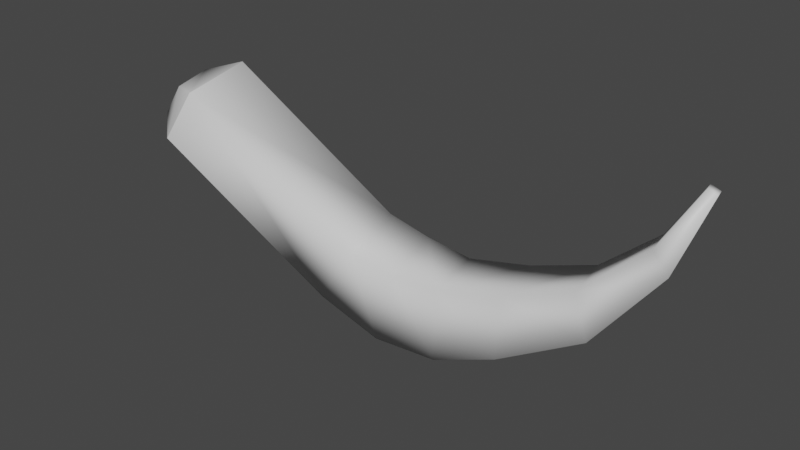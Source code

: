 # Source: mammothTuskDecoration.blend  (saved by Blender 3.4.6; exported with 4.5.12 LTS)
import bpy
from mathutils import Matrix  # noqa: F401  (used for matrix-valued properties, if any)

bpy.ops.wm.read_factory_settings(use_empty=True)
scene = bpy.context.scene
scene.name = 'Scene'

# ---- collections
col_model = bpy.data.collections.new('Model'); scene.collection.children.link(col_model)
col_empties = bpy.data.collections.new('Empties'); scene.collection.children.link(col_empties)

# ---- materials (node trees are filled in below, after node groups)
mat_tusk = bpy.data.materials.new('tusk')
mat_tusk.use_transparent_shadow = False

# ---- material node trees
mat_tusk.use_nodes = True; mat_tusk.node_tree.nodes.clear()
_N = mat_tusk.node_tree.nodes; _L = mat_tusk.node_tree.links
n0 = _N.new('ShaderNodeBsdfPrincipled'); n0.name = 'Principled BSDF'; n0.location = (10, 300)
n0.distribution = 'GGX'
n0.subsurface_method = 'RANDOM_WALK_SKIN'
n0.inputs[27].default_value = (0.0, 0.0, 0.0, 1.0)
n0.inputs[28].default_value = 1.0
n1 = _N.new('ShaderNodeOutputMaterial'); n1.name = 'Material Output'; n1.location = (320, 270)
_L.new(n0.outputs[0], n1.inputs[0])
n1.is_active_output = True

# ---- world
world_world = bpy.data.worlds.new('World'); scene.world = world_world
world_world.use_nodes = True; world_world.node_tree.nodes.clear()
_N = world_world.node_tree.nodes; _L = world_world.node_tree.links
n0 = _N.new('ShaderNodeOutputWorld'); n0.name = 'World Output'; n0.location = (300, 300)
n1 = _N.new('ShaderNodeBackground'); n1.name = 'Background'; n1.location = (10, 300)
n1.inputs[0].default_value = (0.05088, 0.05088, 0.05088, 1.0)
_L.new(n1.outputs[0], n0.inputs[0])
n0.is_active_output = True
world_world.color = (0.05088, 0.05088, 0.05088)
world_world.use_sun_shadow = False
world_world.sun_shadow_jitter_overblur = 0.0

# ---- meshes
me_cube_003 = bpy.data.meshes.new('Cube.003')
me_cube_003.from_pydata([(-0.7848, -0.1779, 0.5865), (-0.9063, 0.02211, 0.3775), (-0.9281, -0.1711, 0.3937), (-0.8086, 0.07163, 0.6192), (-0.2975, -0.1178, 0.007555), (-0.1936, -0.09722, 0.1835), (-0.2678, 0.05713, 0.04019), (-0.1926, 0.09166, 0.2511), (0.1388, -0.1069, -0.04872), (0.1147, -0.06884, 0.1595), (0.1305, 0.05467, -0.0002338), (0.1143, 0.09578, 0.1985), (0.6104, -0.05708, 0.1822), (0.5506, -0.02711, 0.3063), (0.5492, 0.04619, 0.2417), (0.5434, 0.09408, 0.33), (0.8817, 0.02101, 0.668), (0.851, 0.02471, 0.6772), (0.8757, 0.04991, 0.6684), (0.845, 0.05362, 0.6776), (-0.9666, -0.1293, 0.4644), (-0.9713, -0.03261, 0.4603), (-0.9047, -0.005143, 0.5906), (-0.888, -0.1341, 0.5723), (-0.8086, 0.07163, 0.6192), (-0.9063, 0.02211, 0.3775), (-0.7848, -0.1779, 0.5865), (-0.9281, -0.1711, 0.3937), (0.3211, 0.0481, 0.101), (0.3228, 0.09979, 0.2471), (0.325, -0.05345, 0.2159), (0.3489, -0.09537, 0.0367), (0.728, 0.08365, 0.4913), (0.7372, 0.01024, 0.4802), (0.7944, -0.003428, 0.4237), (0.751, 0.05928, 0.4492), (-0.07205, -0.1209, -0.05479), (-0.06739, 0.0586, -0.001771), (-0.04437, -0.08474, 0.1592), (-0.04517, 0.09606, 0.2161)], [], [(33, 17, 19), (33, 19, 32), (0, 5, 7), (0, 7, 3), (0, 2, 4), (0, 4, 5), (37, 10, 8), (37, 8, 36), (34, 35, 18), (34, 18, 16), (38, 36, 8), (38, 8, 9), (29, 15, 14), (29, 14, 28), (8, 10, 28), (8, 28, 31), (9, 30, 29), (9, 29, 11), (11, 29, 28), (11, 28, 10), (1, 6, 4), (1, 4, 2), (3, 7, 6), (3, 6, 1), (35, 32, 19), (35, 19, 18), (30, 13, 15), (30, 15, 29), (30, 31, 12), (30, 12, 13), (39, 11, 10), (39, 10, 37), (5, 4, 36), (5, 36, 38), (7, 5, 38), (7, 38, 39), (9, 8, 31), (9, 31, 30), (13, 12, 34), (13, 34, 33), (14, 15, 32), (14, 32, 35), (7, 39, 37), (7, 37, 6), (33, 34, 16), (33, 16, 17), (19, 17, 16), (19, 16, 18), (39, 38, 9), (39, 9, 11), (31, 28, 14), (31, 14, 12), (12, 14, 35), (12, 35, 34), (6, 37, 36), (6, 36, 4), (13, 33, 32), (13, 32, 15), (2, 0, 26), (2, 26, 27), (26, 24, 22), (26, 22, 23), (3, 1, 25), (3, 25, 24), (1, 2, 27), (1, 27, 25), (0, 3, 24), (0, 24, 26), (20, 23, 22), (20, 22, 21), (27, 26, 23), (27, 23, 20), (24, 25, 21), (24, 21, 22), (25, 27, 20), (25, 20, 21)])
me_cube_003.polygons.foreach_set('use_smooth', [True] * 76)
_uv = me_cube_003.uv_layers.new(name='UVMap')
_uv.uv.foreach_set('vector', [0.0, 0.0, 0.0, 0.0, 0.0, 0.0, 0.0, 0.0, 0.0, 0.0, 0.0, 0.0, 0.0, 0.0, 0.0, 0.0, 0.0, 0.0, 0.0, 0.0, 0.0, 0.0, 0.0, 0.0, 0.0, 0.0, 0.0, 0.0, 0.0, 0.0, 0.0, 0.0, 0.0, 0.0, 0.0, 0.0, 0.0, 0.0, 0.0, 0.0, 0.0, 0.0, 0.0, 0.0, 0.0, 0.0, 0.0, 0.0, 0.0, 0.0, 0.0, 0.0, 0.0, 0.0, 0.0, 0.0, 0.0, 0.0, 0.0, 0.0, 0.0, 0.0, 0.0, 0.0, 0.0, 0.0, 0.0, 0.0, 0.0, 0.0, 0.0, 0.0, 0.0, 0.0, 0.0, 0.0, 0.0, 0.0, 0.0, 0.0, 0.0, 0.0, 0.0, 0.0, 0.0, 0.0, 0.0, 0.0, 0.0, 0.0, 0.0, 0.0, 0.0, 0.0, 0.0, 0.0, 0.0, 0.0, 0.0, 0.0, 0.0, 0.0, 0.0, 0.0, 0.0, 0.0, 0.0, 0.0, 0.0, 0.0, 0.0, 0.0, 0.0, 0.0, 0.0, 0.0, 0.0, 0.0, 0.0, 0.0, 0.0, 0.0, 0.0, 0.0, 0.0, 0.0, 0.0, 0.0, 0.0, 0.0, 0.0, 0.0, 0.0, 0.0, 0.0, 0.0, 0.0, 0.0, 0.0, 0.0, 0.0, 0.0, 0.0, 0.0, 0.0, 0.0, 0.0, 0.0, 0.0, 0.0, 0.0, 0.0, 0.0, 0.0, 0.0, 0.0, 0.0, 0.0, 0.0, 0.0, 0.0, 0.0, 0.0, 0.0, 0.0, 0.0, 0.0, 0.0, 0.0, 0.0, 0.0, 0.0, 0.0, 0.0, 0.0, 0.0, 0.0, 0.0, 0.0, 0.0, 0.0, 0.0, 0.0, 0.0, 0.0, 0.0, 0.0, 0.0, 0.0, 0.0, 0.0, 0.0, 0.0, 0.0, 0.0, 0.0, 0.0, 0.0, 0.0, 0.0, 0.0, 0.0, 0.0, 0.0, 0.0, 0.0, 0.0, 0.0, 0.0, 0.0, 0.0, 0.0, 0.0, 0.0, 0.0, 0.0, 0.0, 0.0, 0.0, 0.0, 0.0, 0.0, 0.0, 0.0, 0.0, 0.0, 0.0, 0.0, 0.0, 0.0, 0.0, 0.0, 0.0, 0.0, 0.0, 0.0, 0.0, 0.0, 0.0, 0.0, 0.0, 0.0, 0.0, 0.0, 0.0, 0.0, 0.0, 0.0, 0.0, 0.0, 0.0, 0.0, 0.0, 0.0, 0.0, 0.0, 0.0, 0.0, 0.0, 0.0, 0.0, 0.0, 0.0, 0.0, 0.0, 0.0, 0.0, 0.0, 0.0, 0.0, 0.0, 0.0, 0.0, 0.0, 0.0, 0.0, 0.0, 0.0, 0.0, 0.0, 0.0, 0.0, 0.0, 0.0, 0.0, 0.0, 0.0, 0.0, 0.0, 0.0, 0.0, 0.0, 0.0, 0.0, 0.0, 0.0, 0.0, 0.0, 0.0, 0.0, 0.0, 0.0, 0.0, 0.0, 0.0, 0.0, 0.0, 0.0, 0.0, 0.0, 0.0, 0.0, 0.0, 0.0, 0.0, 0.0, 0.0, 0.0, 0.0, 0.0, 0.0, 0.0, 0.0, 0.0, 0.0, 0.0, 0.0, 0.0, 0.0, 0.0, 0.0, 0.0, 0.0, 0.0, 0.0, 0.0, 0.0, 0.0, 0.0, 0.0, 0.0, 0.0, 0.0, 0.0, 0.0, 0.0, 0.0, 0.0, 0.0, 0.0, 0.0, 0.0, 0.0, 0.0, 0.0, 0.0, 0.0, 0.0, 0.0, 0.0, 0.0, 0.0, 0.0, 0.0, 0.0, 0.0, 0.0, 0.0, 0.0, 0.0, 0.0, 0.0, 0.0, 0.0, 0.0, 0.0, 0.0, 0.0, 0.0, 0.0, 0.0, 0.0, 0.0, 0.0, 0.0, 0.0, 0.0, 0.0, 0.0, 0.0, 0.0, 0.0, 0.0, 0.0, 0.0, 0.0, 0.0, 0.0, 0.0, 0.0, 0.0, 0.0, 0.0, 0.0, 0.0, 0.0, 0.0, 0.0, 0.0, 0.0, 0.0, 0.0, 0.0, 0.0, 0.0, 0.0, 0.0, 0.0, 0.0, 0.0, 0.0, 0.0, 0.0, 0.0, 0.0, 0.0, 0.0, 0.0, 0.0, 0.0, 0.0, 0.0, 0.0, 0.0, 0.0, 0.0, 0.0, 0.0, 0.0, 0.0, 0.0, 0.0, 0.0, 0.0, 0.0, 0.0, 0.0, 0.0, 0.0, 0.0, 0.0, 0.0, 0.0, 0.0, 0.0, 0.0])
me_cube_003.materials.append(mat_tusk)
me_cube_003.update()
me_cube_003.normals_split_custom_set([tuple(v) for v in zip(*[iter([-0.4712, -0.7384, 0.4824, -0.2614, -0.5522, 0.7917, -0.2876, 0.584, 0.7591, -0.4712, -0.7384, 0.4824, -0.2876, 0.584, 0.7591, -0.3264, 0.8564, 0.4001, 0.1938, -0.3676, 0.9096, 0.2826, -0.8006, 0.5284, 0.2681, 0.7138, 0.647, 0.1938, -0.3676, 0.9096, 0.2681, 0.7138, 0.647, 0.1341, 0.2908, 0.9474, 0.1938, -0.3676, 0.9096, -0.2691, -0.5937, 0.7583, -0.263, -0.6223, -0.7373, 0.1938, -0.3676, 0.9096, -0.263, -0.6223, -0.7373, 0.2826, -0.8006, 0.5284, -0.06272, 0.7371, -0.6728, 0.1915, 0.7124, -0.6752, 0.2344, -0.5981, -0.7664, -0.06272, 0.7371, -0.6728, 0.2344, -0.5981, -0.7664, -0.04989, -0.6427, -0.7645, 0.8021, -0.4391, -0.4048, 0.5136, 0.7639, -0.3907, 0.7325, 0.5805, 0.3557, 0.8021, -0.4391, -0.4048, 0.7325, 0.5805, 0.3557, 0.7625, -0.5241, 0.3794, 0.118, -0.7689, 0.6284, -0.04989, -0.6427, -0.7645, 0.2344, -0.5981, -0.7664, 0.118, -0.7689, 0.6284, 0.2344, -0.5981, -0.7664, -0.0218, -0.7493, 0.6619, -0.1475, 0.7895, 0.5958, -0.2223, 0.871, 0.4381, 0.3693, 0.7407, -0.5613, -0.1475, 0.7895, 0.5958, 0.3693, 0.7407, -0.5613, 0.3106, 0.7407, -0.5958, 0.2344, -0.5981, -0.7664, 0.1915, 0.7124, -0.6752, 0.3106, 0.7407, -0.5958, 0.2344, -0.5981, -0.7664, 0.3106, 0.7407, -0.5958, 0.4322, -0.5895, -0.6824, -0.0218, -0.7493, 0.6619, -0.1604, -0.7091, 0.6867, -0.1475, 0.7895, 0.5958, -0.0218, -0.7493, 0.6619, -0.1475, 0.7895, 0.5958, -0.01809, 0.7435, 0.6685, -0.01809, 0.7435, 0.6685, -0.1475, 0.7895, 0.5958, 0.3106, 0.7407, -0.5958, -0.01809, 0.7435, 0.6685, 0.3106, 0.7407, -0.5958, 0.1915, 0.7124, -0.6752, -0.4395, 0.6904, 0.5746, -0.2791, 0.7087, -0.648, -0.263, -0.6223, -0.7373, -0.4395, 0.6904, 0.5746, -0.263, -0.6223, -0.7373, -0.2691, -0.5937, 0.7583, 0.1341, 0.2908, 0.9474, 0.2681, 0.7138, 0.647, -0.2791, 0.7087, -0.648, 0.1341, 0.2908, 0.9474, -0.2791, 0.7087, -0.648, -0.4395, 0.6904, 0.5746, 0.5136, 0.7639, -0.3907, -0.3264, 0.8564, 0.4001, -0.2876, 0.584, 0.7591, 0.5136, 0.7639, -0.3907, -0.2876, 0.584, 0.7591, 0.7325, 0.5805, 0.3557, -0.1604, -0.7091, 0.6867, -0.272, -0.7296, 0.6275, -0.2223, 0.871, 0.4381, -0.1604, -0.7091, 0.6867, -0.2223, 0.871, 0.4381, -0.1475, 0.7895, 0.5958, -0.1604, -0.7091, 0.6867, 0.4322, -0.5895, -0.6824, 0.6297, -0.4721, -0.6169, -0.1604, -0.7091, 0.6867, 0.6297, -0.4721, -0.6169, -0.272, -0.7296, 0.6275, 0.109, 0.6819, 0.7233, -0.01809, 0.7435, 0.6685, 0.1915, 0.7124, -0.6752, 0.109, 0.6819, 0.7233, 0.1915, 0.7124, -0.6752, -0.06272, 0.7371, -0.6728, 0.2826, -0.8006, 0.5284, -0.263, -0.6223, -0.7373, -0.04989, -0.6427, -0.7645, 0.2826, -0.8006, 0.5284, -0.04989, -0.6427, -0.7645, 0.118, -0.7689, 0.6284, 0.2681, 0.7138, 0.647, 0.2826, -0.8006, 0.5284, 0.118, -0.7689, 0.6284, 0.2681, 0.7138, 0.647, 0.118, -0.7689, 0.6284, 0.109, 0.6819, 0.7233, -0.0218, -0.7493, 0.6619, 0.2344, -0.5981, -0.7664, 0.4322, -0.5895, -0.6824, -0.0218, -0.7493, 0.6619, 0.4322, -0.5895, -0.6824, -0.1604, -0.7091, 0.6867, -0.272, -0.7296, 0.6275, 0.6297, -0.4721, -0.6169, 0.8021, -0.4391, -0.4048, -0.272, -0.7296, 0.6275, 0.8021, -0.4391, -0.4048, -0.4712, -0.7384, 0.4824, 0.3693, 0.7407, -0.5613, -0.2223, 0.871, 0.4381, -0.3264, 0.8564, 0.4001, 0.3693, 0.7407, -0.5613, -0.3264, 0.8564, 0.4001, 0.5136, 0.7639, -0.3907, 0.2681, 0.7138, 0.647, 0.109, 0.6819, 0.7233, -0.06272, 0.7371, -0.6728, 0.2681, 0.7138, 0.647, -0.06272, 0.7371, -0.6728, -0.2791, 0.7087, -0.648, -0.4712, -0.7384, 0.4824, 0.8021, -0.4391, -0.4048, 0.7625, -0.5241, 0.3794, -0.4712, -0.7384, 0.4824, 0.7625, -0.5241, 0.3794, -0.2614, -0.5522, 0.7917, -0.2876, 0.584, 0.7591, -0.2614, -0.5522, 0.7917, 0.7625, -0.5241, 0.3794, -0.2876, 0.584, 0.7591, 0.7625, -0.5241, 0.3794, 0.7325, 0.5805, 0.3557, 0.109, 0.6819, 0.7233, 0.118, -0.7689, 0.6284, -0.0218, -0.7493, 0.6619, 0.109, 0.6819, 0.7233, -0.0218, -0.7493, 0.6619, -0.01809, 0.7435, 0.6685, 0.4322, -0.5895, -0.6824, 0.3106, 0.7407, -0.5958, 0.3693, 0.7407, -0.5613, 0.4322, -0.5895, -0.6824, 0.3693, 0.7407, -0.5613, 0.6297, -0.4721, -0.6169, 0.6297, -0.4721, -0.6169, 0.3693, 0.7407, -0.5613, 0.5136, 0.7639, -0.3907, 0.6297, -0.4721, -0.6169, 0.5136, 0.7639, -0.3907, 0.8021, -0.4391, -0.4048, -0.2791, 0.7087, -0.648, -0.06272, 0.7371, -0.6728, -0.04989, -0.6427, -0.7645, -0.2791, 0.7087, -0.648, -0.04989, -0.6427, -0.7645, -0.263, -0.6223, -0.7373, -0.272, -0.7296, 0.6275, -0.4712, -0.7384, 0.4824, -0.3264, 0.8564, 0.4001, -0.272, -0.7296, 0.6275, -0.3264, 0.8564, 0.4001, -0.2223, 0.871, 0.4381, -0.2691, -0.5937, 0.7583, 0.1938, -0.3676, 0.9096, -0.1219, -0.2002, 0.9721, -0.2691, -0.5937, 0.7583, -0.1219, -0.2002, 0.9721, -0.4586, -0.2868, 0.8411, -0.1219, -0.2002, 0.9721, -0.1725, 0.1341, 0.9758, -0.6582, 0.2701, 0.7027, -0.1219, -0.2002, 0.9721, -0.6582, 0.2701, 0.7027, -0.512, -0.5119, 0.6898, 0.1341, 0.2908, 0.9474, -0.4395, 0.6904, 0.5746, -0.4648, 0.3031, 0.8319, 0.1341, 0.2908, 0.9474, -0.4648, 0.3031, 0.8319, -0.1725, 0.1341, 0.9758, -0.4395, 0.6904, 0.5746, -0.2691, -0.5937, 0.7583, -0.4586, -0.2868, 0.8411, -0.4395, 0.6904, 0.5746, -0.4586, -0.2868, 0.8411, -0.4648, 0.3031, 0.8319, 0.1938, -0.3676, 0.9096, 0.1341, 0.2908, 0.9474, -0.1725, 0.1341, 0.9758, 0.1938, -0.3676, 0.9096, -0.1725, 0.1341, 0.9758, -0.1219, -0.2002, 0.9721, -0.909, -0.4118, 0.06427, -0.512, -0.5119, 0.6898, -0.6582, 0.2701, 0.7027, -0.909, -0.4118, 0.06427, -0.6582, 0.2701, 0.7027, -0.9516, 0.2959, -0.0833, -0.4586, -0.2868, 0.8411, -0.1219, -0.2002, 0.9721, -0.512, -0.5119, 0.6898, -0.4586, -0.2868, 0.8411, -0.512, -0.5119, 0.6898, -0.909, -0.4118, 0.06427, -0.1725, 0.1341, 0.9758, -0.4648, 0.3031, 0.8319, -0.9516, 0.2959, -0.0833, -0.1725, 0.1341, 0.9758, -0.9516, 0.2959, -0.0833, -0.6582, 0.2701, 0.7027, -0.4648, 0.3031, 0.8319, -0.4586, -0.2868, 0.8411, -0.909, -0.4118, 0.06427, -0.4648, 0.3031, 0.8319, -0.909, -0.4118, 0.06427, -0.9516, 0.2959, -0.0833])] * 3)])

# ---- objects
ob_tusk = bpy.data.objects.new('Tusk', me_cube_003)
ob_icon_camera = bpy.data.objects.new('icon_camera', None)
ob_static_box_1 = bpy.data.objects.new('static_box_1', None)
ob_bounding_sphere = bpy.data.objects.new('bounding_sphere', None)
ob_static_box_2 = bpy.data.objects.new('static_box_2', None)
ob_placeattach_box_2 = bpy.data.objects.new('placeAttach_box_2', None)
ob_placeattach_box_1 = bpy.data.objects.new('placeAttach_box_1', None)

# ---- transforms, parenting, visibility, modifiers, constraints
ob_tusk.location = (0.0, 0.0, 0.0)
ob_tusk.rotation_mode = 'QUATERNION'
ob_tusk.rotation_quaternion = (1.0, 0.0, 0.0, 0.0)
ob_icon_camera.location = (0.9079, -5.171, 0.9273)
ob_icon_camera.rotation_mode = 'QUATERNION'
ob_icon_camera.rotation_quaternion = (0.6634, 0.5567, 0.383, -0.3214)
ob_icon_camera.empty_display_type = 'SINGLE_ARROW'
ob_icon_camera.empty_display_size = 1.323
ob_static_box_1.location = (-0.4255, -0.04879, 0.3007)
ob_static_box_1.rotation_mode = 'QUATERNION'
ob_static_box_1.rotation_quaternion = (0.9587, 0.0, 0.2843, 0.0)
ob_static_box_1.scale = (0.5074, 0.1397, 0.1801)
ob_static_box_1.empty_display_type = 'CUBE'
ob_bounding_sphere.location = (0.0, 0.0, 0.0)
ob_bounding_sphere.rotation_mode = 'QUATERNION'
ob_bounding_sphere.rotation_quaternion = (1.0, 0.0, 0.0, 0.0)
ob_bounding_sphere.scale = (1.129, 1.129, 1.129)
ob_bounding_sphere.empty_display_type = 'SPHERE'
ob_static_box_2.location = (0.3837, -0.04879, 0.2688)
ob_static_box_2.rotation_mode = 'QUATERNION'
ob_static_box_2.rotation_quaternion = (0.9579, 0.0, -0.2871, 0.0)
ob_static_box_2.scale = (0.5499, 0.1021, 0.1601)
ob_static_box_2.empty_display_type = 'CUBE'
ob_placeattach_box_2.location = (0.3837, -0.04879, 0.2688)
ob_placeattach_box_2.rotation_mode = 'QUATERNION'
ob_placeattach_box_2.rotation_quaternion = (0.9579, 0.0, -0.2871, 0.0)
ob_placeattach_box_2.scale = (0.5499, 0.1021, 0.1601)
ob_placeattach_box_2.empty_display_type = 'CUBE'
ob_placeattach_box_1.location = (-0.4255, -0.04879, 0.3007)
ob_placeattach_box_1.rotation_mode = 'QUATERNION'
ob_placeattach_box_1.rotation_quaternion = (0.9587, 0.0, 0.2843, 0.0)
ob_placeattach_box_1.scale = (0.5074, 0.1397, 0.1801)
ob_placeattach_box_1.empty_display_type = 'CUBE'

# ---- collection membership
col_model.objects.link(ob_tusk)
col_empties.objects.link(ob_icon_camera)
col_empties.objects.link(ob_static_box_1)
col_empties.objects.link(ob_bounding_sphere)
col_empties.objects.link(ob_static_box_2)
col_empties.objects.link(ob_placeattach_box_2)
col_empties.objects.link(ob_placeattach_box_1)

# ---- scene / render settings (as saved in the file)
scene.frame_start = 1; scene.frame_end = 250; scene.frame_set(1)
scene.render.engine = 'BLENDER_EEVEE_NEXT'
scene.cycles.sampling_pattern = 'TABULATED_SOBOL'
scene.cycles.use_light_tree = False
scene.view_settings.view_transform = 'Filmic'
bpy.context.view_layer.update()

# ---- added for rendering (the .blend has no active camera and no usable light): camera, sun
cam_auto = bpy.data.cameras.new('AutoCamera')
cam_auto.lens = 50.0
cam_auto.sensor_width = 36.0
cam_auto.clip_end = 1000.0
ob_auto_camera = bpy.data.objects.new('AutoCamera', cam_auto)
scene.collection.objects.link(ob_auto_camera)
ob_auto_camera.location = (1.81649, -2.27261, 1.80047)
ob_auto_camera.rotation_euler = (1.09748, -7.21219e-08, 0.694738)
scene.camera = ob_auto_camera
light_auto_sun = bpy.data.lights.new('AutoSun', 'SUN')
light_auto_sun.energy = 3.0
light_auto_sun.angle = 0.0523599
ob_auto_sun = bpy.data.objects.new('AutoSun', light_auto_sun)
scene.collection.objects.link(ob_auto_sun)
ob_auto_sun.rotation_euler = (0.872665, 0.174533, 0.523599)
bpy.context.view_layer.update()
